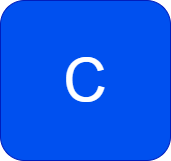

The diagram above was exported from draw.io. Its source (the exported page's mxGraphModel, read from the mxfile embedded in the PNG):
<mxGraphModel dx="1434" dy="731" grid="1" gridSize="10" guides="1" tooltips="1" connect="1" arrows="1" fold="1" page="1" pageScale="1" pageWidth="200" pageHeight="100" math="0" shadow="0">
  <root>
    <mxCell id="0" />
    <mxCell id="1" parent="0" />
    <mxCell id="gsaLpoXo757WGzw5bSMd-1" value="&lt;font style=&quot;font-size: 70px;&quot;&gt;A&lt;/font&gt;" style="ellipse;whiteSpace=wrap;html=1;aspect=fixed;fillColor=#0050ef;strokeColor=#001DBC;fontColor=#ffffff;" vertex="1" parent="1">
      <mxGeometry x="30" y="30" width="140" height="140" as="geometry" />
    </mxCell>
    <mxCell id="gsaLpoXo757WGzw5bSMd-3" value="&lt;span style=&quot;font-size: 60px;&quot;&gt;C&lt;/span&gt;" style="rounded=1;whiteSpace=wrap;html=1;fillColor=#0050ef;fontColor=#ffffff;strokeColor=#001DBC;" vertex="1" parent="1">
      <mxGeometry x="15" y="20" width="170" height="160" as="geometry" />
    </mxCell>
  </root>
</mxGraphModel>